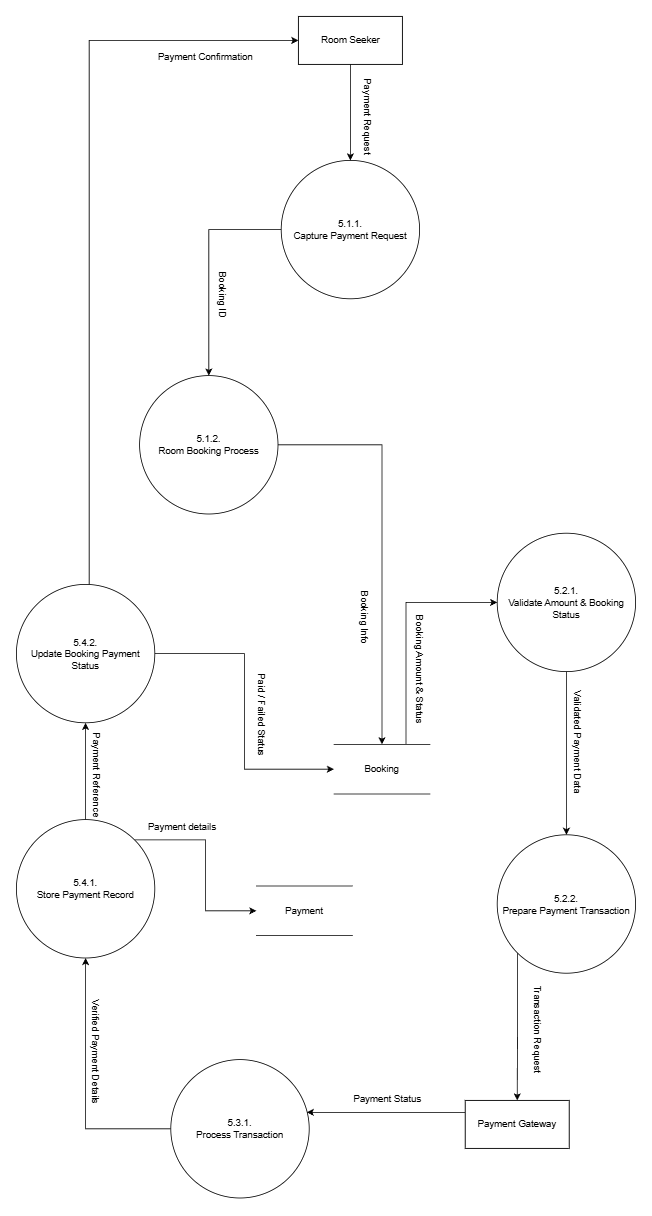

The diagram above was exported from draw.io. Its source (the exported page's mxGraphModel, read from the mxfile embedded in the PNG):
<mxGraphModel dx="3617" dy="1328" grid="0" gridSize="10" guides="1" tooltips="1" connect="1" arrows="1" fold="1" page="1" pageScale="1" pageWidth="850" pageHeight="1100" math="0" shadow="0">
  <root>
    <mxCell id="0" />
    <mxCell id="1" parent="0" />
    <mxCell id="pEw8HBJaWPXgqstvocnt-42" edge="1" parent="1" source="pEw8HBJaWPXgqstvocnt-2" style="edgeStyle=orthogonalEdgeStyle;rounded=0;orthogonalLoop=1;jettySize=auto;html=1;entryX=0.5;entryY=0;entryDx=0;entryDy=0;" target="pEw8HBJaWPXgqstvocnt-4">
      <mxGeometry relative="1" as="geometry" />
    </mxCell>
    <mxCell id="pEw8HBJaWPXgqstvocnt-2" parent="1" style="ellipse;whiteSpace=wrap;html=1;aspect=fixed;fontStyle=0" value="5.1.1.&lt;div&gt;Capture Payment Request&lt;/div&gt;" vertex="1">
      <mxGeometry height="173" width="173" x="173" y="503" as="geometry" />
    </mxCell>
    <mxCell id="pEw8HBJaWPXgqstvocnt-72" edge="1" parent="1" source="pEw8HBJaWPXgqstvocnt-4" style="edgeStyle=orthogonalEdgeStyle;rounded=0;orthogonalLoop=1;jettySize=auto;html=1;exitX=1;exitY=0.5;exitDx=0;exitDy=0;entryX=0.5;entryY=0;entryDx=0;entryDy=0;" target="pEw8HBJaWPXgqstvocnt-15">
      <mxGeometry relative="1" as="geometry" />
    </mxCell>
    <mxCell id="pEw8HBJaWPXgqstvocnt-4" parent="1" style="ellipse;whiteSpace=wrap;html=1;aspect=fixed;fontStyle=0" value="5.1.2.&lt;div&gt;Room Booking Process&lt;/div&gt;" vertex="1">
      <mxGeometry height="173" width="173" x="-4" y="772" as="geometry" />
    </mxCell>
    <mxCell id="pEw8HBJaWPXgqstvocnt-54" edge="1" parent="1" source="pEw8HBJaWPXgqstvocnt-6" style="edgeStyle=orthogonalEdgeStyle;rounded=0;orthogonalLoop=1;jettySize=auto;html=1;exitX=0;exitY=1;exitDx=0;exitDy=0;entryX=0.5;entryY=0;entryDx=0;entryDy=0;" target="pEw8HBJaWPXgqstvocnt-27">
      <mxGeometry relative="1" as="geometry" />
    </mxCell>
    <mxCell id="pEw8HBJaWPXgqstvocnt-6" parent="1" style="ellipse;whiteSpace=wrap;html=1;aspect=fixed;fontStyle=0" value="5.2.2.&lt;div&gt;Prepare Payment Transaction&lt;/div&gt;" vertex="1">
      <mxGeometry height="173" width="173" x="443" y="1346" as="geometry" />
    </mxCell>
    <mxCell id="pEw8HBJaWPXgqstvocnt-73" edge="1" parent="1" source="pEw8HBJaWPXgqstvocnt-8" style="edgeStyle=orthogonalEdgeStyle;rounded=0;orthogonalLoop=1;jettySize=auto;html=1;exitX=1;exitY=0.5;exitDx=0;exitDy=0;entryX=0;entryY=0.5;entryDx=0;entryDy=0;" target="pEw8HBJaWPXgqstvocnt-15">
      <mxGeometry relative="1" as="geometry" />
    </mxCell>
    <mxCell id="pEw8HBJaWPXgqstvocnt-79" edge="1" parent="1" source="pEw8HBJaWPXgqstvocnt-8" style="edgeStyle=orthogonalEdgeStyle;rounded=0;orthogonalLoop=1;jettySize=auto;html=1;entryX=0;entryY=0.5;entryDx=0;entryDy=0;" target="pEw8HBJaWPXgqstvocnt-19">
      <mxGeometry relative="1" as="geometry">
        <Array as="points">
          <mxPoint x="-67" y="353" />
        </Array>
      </mxGeometry>
    </mxCell>
    <mxCell id="pEw8HBJaWPXgqstvocnt-8" parent="1" style="ellipse;whiteSpace=wrap;html=1;aspect=fixed;fontStyle=0" value="5.4.2.&lt;div&gt;Update Booking Payment Status&lt;/div&gt;" vertex="1">
      <mxGeometry height="173" width="173" x="-158" y="1033" as="geometry" />
    </mxCell>
    <mxCell id="pEw8HBJaWPXgqstvocnt-66" edge="1" parent="1" source="pEw8HBJaWPXgqstvocnt-11" style="edgeStyle=orthogonalEdgeStyle;rounded=0;orthogonalLoop=1;jettySize=auto;html=1;entryX=0.5;entryY=1;entryDx=0;entryDy=0;" target="pEw8HBJaWPXgqstvocnt-22">
      <mxGeometry relative="1" as="geometry" />
    </mxCell>
    <mxCell id="pEw8HBJaWPXgqstvocnt-11" parent="1" style="ellipse;whiteSpace=wrap;html=1;aspect=fixed;fontStyle=0" value="5.3.1.&lt;div&gt;Process Transaction&lt;/div&gt;" vertex="1">
      <mxGeometry height="173" width="173" x="35" y="1627" as="geometry" />
    </mxCell>
    <mxCell id="pEw8HBJaWPXgqstvocnt-50" edge="1" parent="1" source="pEw8HBJaWPXgqstvocnt-15" style="edgeStyle=orthogonalEdgeStyle;rounded=0;orthogonalLoop=1;jettySize=auto;html=1;exitX=0.75;exitY=0;exitDx=0;exitDy=0;entryX=0;entryY=0.5;entryDx=0;entryDy=0;" target="pEw8HBJaWPXgqstvocnt-25">
      <mxGeometry relative="1" as="geometry" />
    </mxCell>
    <mxCell id="pEw8HBJaWPXgqstvocnt-15" parent="1" style="shape=partialRectangle;whiteSpace=wrap;html=1;left=0;right=0;fillColor=none;fontStyle=0" value="Booking" vertex="1">
      <mxGeometry height="62" width="120" x="239" y="1233" as="geometry" />
    </mxCell>
    <mxCell id="pEw8HBJaWPXgqstvocnt-17" parent="1" style="shape=partialRectangle;whiteSpace=wrap;html=1;left=0;right=0;fillColor=none;fontStyle=0" value="Payment" vertex="1">
      <mxGeometry height="62" width="120" x="142" y="1410" as="geometry" />
    </mxCell>
    <mxCell id="pEw8HBJaWPXgqstvocnt-40" edge="1" parent="1" source="pEw8HBJaWPXgqstvocnt-19" style="edgeStyle=orthogonalEdgeStyle;rounded=0;orthogonalLoop=1;jettySize=auto;html=1;exitX=0.5;exitY=1;exitDx=0;exitDy=0;entryX=0.5;entryY=0;entryDx=0;entryDy=0;" target="pEw8HBJaWPXgqstvocnt-2">
      <mxGeometry relative="1" as="geometry" />
    </mxCell>
    <mxCell id="pEw8HBJaWPXgqstvocnt-19" parent="1" style="rounded=0;whiteSpace=wrap;html=1;fontStyle=0" value="Room Seeker" vertex="1">
      <mxGeometry height="60" width="130" x="194.5" y="323" as="geometry" />
    </mxCell>
    <mxCell id="pEw8HBJaWPXgqstvocnt-70" edge="1" parent="1" source="pEw8HBJaWPXgqstvocnt-22" style="edgeStyle=orthogonalEdgeStyle;rounded=0;orthogonalLoop=1;jettySize=auto;html=1;exitX=1;exitY=0;exitDx=0;exitDy=0;" target="pEw8HBJaWPXgqstvocnt-17">
      <mxGeometry relative="1" as="geometry" />
    </mxCell>
    <mxCell id="pEw8HBJaWPXgqstvocnt-75" edge="1" parent="1" source="pEw8HBJaWPXgqstvocnt-22" style="edgeStyle=orthogonalEdgeStyle;rounded=0;orthogonalLoop=1;jettySize=auto;html=1;exitX=0.5;exitY=0;exitDx=0;exitDy=0;" target="pEw8HBJaWPXgqstvocnt-8">
      <mxGeometry relative="1" as="geometry" />
    </mxCell>
    <mxCell id="pEw8HBJaWPXgqstvocnt-22" parent="1" style="ellipse;whiteSpace=wrap;html=1;aspect=fixed;fontStyle=0" value="5.4.1.&lt;div&gt;Store Payment Record&lt;/div&gt;" vertex="1">
      <mxGeometry height="173" width="173" x="-158" y="1327" as="geometry" />
    </mxCell>
    <mxCell id="pEw8HBJaWPXgqstvocnt-52" edge="1" parent="1" source="pEw8HBJaWPXgqstvocnt-25" style="edgeStyle=orthogonalEdgeStyle;rounded=0;orthogonalLoop=1;jettySize=auto;html=1;exitX=0.5;exitY=1;exitDx=0;exitDy=0;" target="pEw8HBJaWPXgqstvocnt-6">
      <mxGeometry relative="1" as="geometry" />
    </mxCell>
    <mxCell id="pEw8HBJaWPXgqstvocnt-25" parent="1" style="ellipse;whiteSpace=wrap;html=1;aspect=fixed;fontStyle=0" value="5.2.1.&lt;div&gt;Validate Amount &amp;amp; Booking Status&lt;/div&gt;" vertex="1">
      <mxGeometry height="173" width="173" x="443" y="969" as="geometry" />
    </mxCell>
    <mxCell id="pEw8HBJaWPXgqstvocnt-27" parent="1" style="rounded=0;whiteSpace=wrap;html=1;fontStyle=0" value="Payment Gateway" vertex="1">
      <mxGeometry height="60" width="130" x="403" y="1678" as="geometry" />
    </mxCell>
    <mxCell id="pEw8HBJaWPXgqstvocnt-41" parent="1" style="text;html=1;whiteSpace=wrap;strokeColor=none;fillColor=none;align=center;verticalAlign=middle;rounded=0;rotation=90;" value="Payment Request" vertex="1">
      <mxGeometry height="30" width="101" x="231" y="433" as="geometry" />
    </mxCell>
    <mxCell id="pEw8HBJaWPXgqstvocnt-43" parent="1" style="text;html=1;whiteSpace=wrap;strokeColor=none;fillColor=none;align=center;verticalAlign=middle;rounded=0;rotation=90;" value="Booking ID " vertex="1">
      <mxGeometry height="30" width="79" x="60" y="656" as="geometry" />
    </mxCell>
    <mxCell id="pEw8HBJaWPXgqstvocnt-45" parent="1" style="text;html=1;whiteSpace=wrap;strokeColor=none;fillColor=none;align=center;verticalAlign=middle;rounded=0;rotation=90;" value="Booking Info" vertex="1">
      <mxGeometry height="30" width="109" x="223" y="1059" as="geometry" />
    </mxCell>
    <mxCell id="pEw8HBJaWPXgqstvocnt-51" parent="1" style="text;html=1;whiteSpace=wrap;strokeColor=none;fillColor=none;align=center;verticalAlign=middle;rounded=0;rotation=90;" value=" Booking Amount &amp;amp; Status " vertex="1">
      <mxGeometry height="30" width="147" x="273" y="1124" as="geometry" />
    </mxCell>
    <mxCell id="pEw8HBJaWPXgqstvocnt-53" parent="1" style="text;html=1;whiteSpace=wrap;strokeColor=none;fillColor=none;align=center;verticalAlign=middle;rounded=0;rotation=90;" value="Validated Payment Data" vertex="1">
      <mxGeometry height="30" width="136" x="475" y="1215" as="geometry" />
    </mxCell>
    <mxCell id="pEw8HBJaWPXgqstvocnt-55" parent="1" style="text;html=1;whiteSpace=wrap;strokeColor=none;fillColor=none;align=center;verticalAlign=middle;rounded=0;rotation=90;" value="Transaction Request" vertex="1">
      <mxGeometry height="30" width="136" x="425" y="1574" as="geometry" />
    </mxCell>
    <mxCell id="pEw8HBJaWPXgqstvocnt-57" edge="1" parent="1" source="pEw8HBJaWPXgqstvocnt-27" style="edgeStyle=orthogonalEdgeStyle;rounded=0;orthogonalLoop=1;jettySize=auto;html=1;exitX=0;exitY=0.25;exitDx=0;exitDy=0;entryX=0.982;entryY=0.381;entryDx=0;entryDy=0;entryPerimeter=0;" target="pEw8HBJaWPXgqstvocnt-11">
      <mxGeometry relative="1" as="geometry" />
    </mxCell>
    <mxCell id="pEw8HBJaWPXgqstvocnt-58" parent="1" style="text;html=1;whiteSpace=wrap;strokeColor=none;fillColor=none;align=center;verticalAlign=middle;rounded=0;" value="Payment Status" vertex="1">
      <mxGeometry height="30" width="120" x="246" y="1662" as="geometry" />
    </mxCell>
    <mxCell id="pEw8HBJaWPXgqstvocnt-67" parent="1" style="text;html=1;whiteSpace=wrap;strokeColor=none;fillColor=none;align=center;verticalAlign=middle;rounded=0;rotation=90;" value="Verified Payment Details" vertex="1">
      <mxGeometry height="30" width="139" x="-128" y="1602" as="geometry" />
    </mxCell>
    <mxCell id="pEw8HBJaWPXgqstvocnt-71" parent="1" style="text;html=1;whiteSpace=wrap;strokeColor=none;fillColor=none;align=center;verticalAlign=middle;rounded=0;" value=" Payment details&amp;nbsp;" vertex="1">
      <mxGeometry height="30" width="142" x="-20" y="1322" as="geometry" />
    </mxCell>
    <mxCell id="pEw8HBJaWPXgqstvocnt-76" parent="1" style="text;html=1;whiteSpace=wrap;strokeColor=none;fillColor=none;align=center;verticalAlign=middle;rounded=0;rotation=90;" value="Payment Reference" vertex="1">
      <mxGeometry height="30" width="116" x="-116" y="1256" as="geometry" />
    </mxCell>
    <mxCell id="pEw8HBJaWPXgqstvocnt-78" parent="1" style="text;html=1;whiteSpace=wrap;strokeColor=none;fillColor=none;align=center;verticalAlign=middle;rounded=0;rotation=90;" value="Paid / Failed Status" vertex="1">
      <mxGeometry height="30" width="120" x="88" y="1181" as="geometry" />
    </mxCell>
    <mxCell id="pEw8HBJaWPXgqstvocnt-80" parent="1" style="text;html=1;whiteSpace=wrap;strokeColor=none;fillColor=none;align=center;verticalAlign=middle;rounded=0;" value=" Payment Confirmation" vertex="1">
      <mxGeometry height="30" width="127" x="15" y="359" as="geometry" />
    </mxCell>
  </root>
</mxGraphModel>